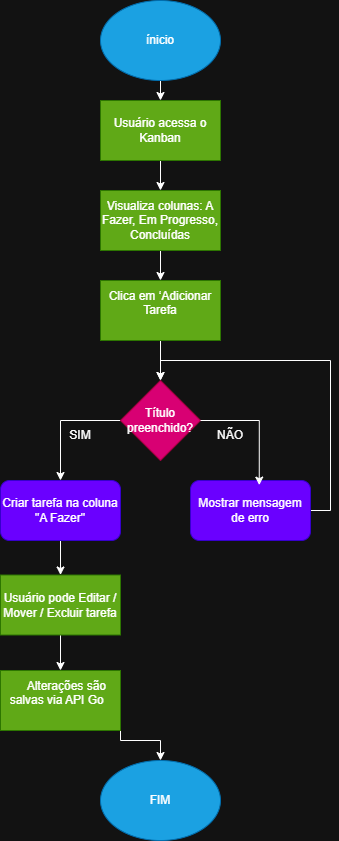

The diagram above was exported from draw.io. Its source (the exported page's mxGraphModel, read from the mxfile embedded in the PNG):
<mxGraphModel dx="2084" dy="1252" grid="1" gridSize="10" guides="1" tooltips="1" connect="1" arrows="1" fold="1" page="1" pageScale="1" pageWidth="827" pageHeight="1169" math="0" shadow="0">
  <root>
    <mxCell id="0" />
    <mxCell id="1" parent="0" />
    <mxCell id="vPWyzJ4JBgvcJYmdZh5b-17" style="edgeStyle=orthogonalEdgeStyle;rounded=0;orthogonalLoop=1;jettySize=auto;html=1;exitX=0.5;exitY=1;exitDx=0;exitDy=0;entryX=0.5;entryY=0;entryDx=0;entryDy=0;" parent="1" source="vPWyzJ4JBgvcJYmdZh5b-1" target="vPWyzJ4JBgvcJYmdZh5b-3" edge="1">
      <mxGeometry relative="1" as="geometry" />
    </mxCell>
    <mxCell id="vPWyzJ4JBgvcJYmdZh5b-1" value="ínicio" style="ellipse;whiteSpace=wrap;html=1;fillColor=#1ba1e2;fontColor=#ffffff;strokeColor=#006EAF;" parent="1" vertex="1">
      <mxGeometry x="349" y="165" width="120" height="80" as="geometry" />
    </mxCell>
    <mxCell id="vPWyzJ4JBgvcJYmdZh5b-33" style="edgeStyle=orthogonalEdgeStyle;rounded=0;orthogonalLoop=1;jettySize=auto;html=1;exitX=0.5;exitY=1;exitDx=0;exitDy=0;entryX=0.5;entryY=0;entryDx=0;entryDy=0;" parent="1" source="vPWyzJ4JBgvcJYmdZh5b-3" target="vPWyzJ4JBgvcJYmdZh5b-4" edge="1">
      <mxGeometry relative="1" as="geometry" />
    </mxCell>
    <mxCell id="vPWyzJ4JBgvcJYmdZh5b-3" value="Usuário acessa o Kanban" style="rounded=0;whiteSpace=wrap;html=1;fillColor=#60a917;fontColor=#ffffff;strokeColor=#2D7600;" parent="1" vertex="1">
      <mxGeometry x="349" y="265" width="120" height="60" as="geometry" />
    </mxCell>
    <mxCell id="vPWyzJ4JBgvcJYmdZh5b-34" style="edgeStyle=orthogonalEdgeStyle;rounded=0;orthogonalLoop=1;jettySize=auto;html=1;exitX=0.5;exitY=1;exitDx=0;exitDy=0;entryX=0.5;entryY=0;entryDx=0;entryDy=0;" parent="1" source="vPWyzJ4JBgvcJYmdZh5b-4" target="vPWyzJ4JBgvcJYmdZh5b-5" edge="1">
      <mxGeometry relative="1" as="geometry" />
    </mxCell>
    <mxCell id="vPWyzJ4JBgvcJYmdZh5b-4" value="Visualiza colunas: A Fazer, Em Progresso, Concluídas" style="rounded=0;whiteSpace=wrap;html=1;fillColor=#60a917;fontColor=#ffffff;strokeColor=#2D7600;" parent="1" vertex="1">
      <mxGeometry x="349" y="355" width="120" height="60" as="geometry" />
    </mxCell>
    <mxCell id="vPWyzJ4JBgvcJYmdZh5b-29" style="edgeStyle=orthogonalEdgeStyle;rounded=0;orthogonalLoop=1;jettySize=auto;html=1;exitX=0.5;exitY=1;exitDx=0;exitDy=0;" parent="1" source="vPWyzJ4JBgvcJYmdZh5b-5" edge="1">
      <mxGeometry relative="1" as="geometry">
        <mxPoint x="409" y="545" as="targetPoint" />
      </mxGeometry>
    </mxCell>
    <mxCell id="vPWyzJ4JBgvcJYmdZh5b-5" value="&#10;Clica em ‘Adicionar Tarefa&#10;&#10;" style="rounded=0;whiteSpace=wrap;html=1;fillColor=#60a917;fontColor=#ffffff;strokeColor=#2D7600;" parent="1" vertex="1">
      <mxGeometry x="349" y="445" width="120" height="60" as="geometry" />
    </mxCell>
    <mxCell id="vPWyzJ4JBgvcJYmdZh5b-12" style="edgeStyle=orthogonalEdgeStyle;rounded=0;orthogonalLoop=1;jettySize=auto;html=1;exitX=0;exitY=0.5;exitDx=0;exitDy=0;entryX=0.5;entryY=0;entryDx=0;entryDy=0;" parent="1" source="vPWyzJ4JBgvcJYmdZh5b-6" target="vPWyzJ4JBgvcJYmdZh5b-7" edge="1">
      <mxGeometry relative="1" as="geometry" />
    </mxCell>
    <mxCell id="vPWyzJ4JBgvcJYmdZh5b-6" value="Título preenchido?" style="rhombus;whiteSpace=wrap;html=1;fillColor=#d80073;fontColor=#ffffff;strokeColor=#A50040;" parent="1" vertex="1">
      <mxGeometry x="369" y="545" width="80" height="80" as="geometry" />
    </mxCell>
    <mxCell id="vPWyzJ4JBgvcJYmdZh5b-38" style="edgeStyle=orthogonalEdgeStyle;rounded=0;orthogonalLoop=1;jettySize=auto;html=1;exitX=0.5;exitY=1;exitDx=0;exitDy=0;entryX=0.5;entryY=0;entryDx=0;entryDy=0;" parent="1" source="vPWyzJ4JBgvcJYmdZh5b-7" target="vPWyzJ4JBgvcJYmdZh5b-35" edge="1">
      <mxGeometry relative="1" as="geometry" />
    </mxCell>
    <mxCell id="vPWyzJ4JBgvcJYmdZh5b-7" value="Criar tarefa na coluna &quot;A Fazer&quot;" style="rounded=1;whiteSpace=wrap;html=1;fillColor=#6a00ff;fontColor=#ffffff;strokeColor=#3700CC;" parent="1" vertex="1">
      <mxGeometry x="249" y="645" width="120" height="60" as="geometry" />
    </mxCell>
    <mxCell id="vPWyzJ4JBgvcJYmdZh5b-27" style="edgeStyle=orthogonalEdgeStyle;rounded=0;orthogonalLoop=1;jettySize=auto;html=1;exitX=1;exitY=0.5;exitDx=0;exitDy=0;entryX=0.5;entryY=0;entryDx=0;entryDy=0;" parent="1" source="vPWyzJ4JBgvcJYmdZh5b-8" target="vPWyzJ4JBgvcJYmdZh5b-6" edge="1">
      <mxGeometry relative="1" as="geometry">
        <mxPoint x="579" y="555" as="targetPoint" />
      </mxGeometry>
    </mxCell>
    <mxCell id="vPWyzJ4JBgvcJYmdZh5b-8" value="Mostrar mensagem de erro" style="rounded=1;whiteSpace=wrap;html=1;fillColor=#6a00ff;fontColor=#ffffff;strokeColor=#3700CC;" parent="1" vertex="1">
      <mxGeometry x="439" y="645" width="120" height="60" as="geometry" />
    </mxCell>
    <mxCell id="vPWyzJ4JBgvcJYmdZh5b-13" style="edgeStyle=orthogonalEdgeStyle;rounded=0;orthogonalLoop=1;jettySize=auto;html=1;exitX=1;exitY=0.5;exitDx=0;exitDy=0;entryX=0.573;entryY=0.077;entryDx=0;entryDy=0;entryPerimeter=0;" parent="1" source="vPWyzJ4JBgvcJYmdZh5b-6" target="vPWyzJ4JBgvcJYmdZh5b-8" edge="1">
      <mxGeometry relative="1" as="geometry" />
    </mxCell>
    <mxCell id="vPWyzJ4JBgvcJYmdZh5b-14" value="SIM" style="text;html=1;whiteSpace=wrap;strokeColor=none;fillColor=none;align=center;verticalAlign=middle;rounded=0;" parent="1" vertex="1">
      <mxGeometry x="299" y="585" width="60" height="30" as="geometry" />
    </mxCell>
    <mxCell id="vPWyzJ4JBgvcJYmdZh5b-15" value="NÃO" style="text;html=1;whiteSpace=wrap;strokeColor=none;fillColor=none;align=center;verticalAlign=middle;rounded=0;" parent="1" vertex="1">
      <mxGeometry x="449" y="585" width="60" height="30" as="geometry" />
    </mxCell>
    <mxCell id="vPWyzJ4JBgvcJYmdZh5b-39" style="edgeStyle=orthogonalEdgeStyle;rounded=0;orthogonalLoop=1;jettySize=auto;html=1;exitX=0.5;exitY=1;exitDx=0;exitDy=0;entryX=0.5;entryY=0;entryDx=0;entryDy=0;" parent="1" source="vPWyzJ4JBgvcJYmdZh5b-35" target="vPWyzJ4JBgvcJYmdZh5b-36" edge="1">
      <mxGeometry relative="1" as="geometry" />
    </mxCell>
    <mxCell id="vPWyzJ4JBgvcJYmdZh5b-35" value="Usuário pode Editar / Mover / Excluir tarefa" style="rounded=0;whiteSpace=wrap;html=1;fillColor=#60a917;fontColor=#ffffff;strokeColor=#2D7600;" parent="1" vertex="1">
      <mxGeometry x="249" y="739.5" width="120" height="60" as="geometry" />
    </mxCell>
    <mxCell id="vPWyzJ4JBgvcJYmdZh5b-40" style="edgeStyle=orthogonalEdgeStyle;rounded=0;orthogonalLoop=1;jettySize=auto;html=1;exitX=1;exitY=1;exitDx=0;exitDy=0;entryX=0.5;entryY=0;entryDx=0;entryDy=0;" parent="1" source="vPWyzJ4JBgvcJYmdZh5b-36" target="vPWyzJ4JBgvcJYmdZh5b-37" edge="1">
      <mxGeometry relative="1" as="geometry">
        <Array as="points">
          <mxPoint x="369" y="905" />
          <mxPoint x="409" y="905" />
        </Array>
      </mxGeometry>
    </mxCell>
    <mxCell id="vPWyzJ4JBgvcJYmdZh5b-36" value="&lt;div&gt;&amp;nbsp; &amp;nbsp; Alterações são salvas via API Go&amp;nbsp;&amp;nbsp;&lt;/div&gt;&lt;div&gt;&lt;br&gt;&lt;/div&gt;" style="rounded=0;whiteSpace=wrap;html=1;fillColor=#60a917;fontColor=#ffffff;strokeColor=#2D7600;" parent="1" vertex="1">
      <mxGeometry x="249" y="835" width="120" height="60" as="geometry" />
    </mxCell>
    <mxCell id="vPWyzJ4JBgvcJYmdZh5b-37" value="FIM" style="ellipse;whiteSpace=wrap;html=1;fillColor=#1ba1e2;fontColor=#ffffff;strokeColor=#006EAF;" parent="1" vertex="1">
      <mxGeometry x="349" y="925" width="120" height="80" as="geometry" />
    </mxCell>
  </root>
</mxGraphModel>